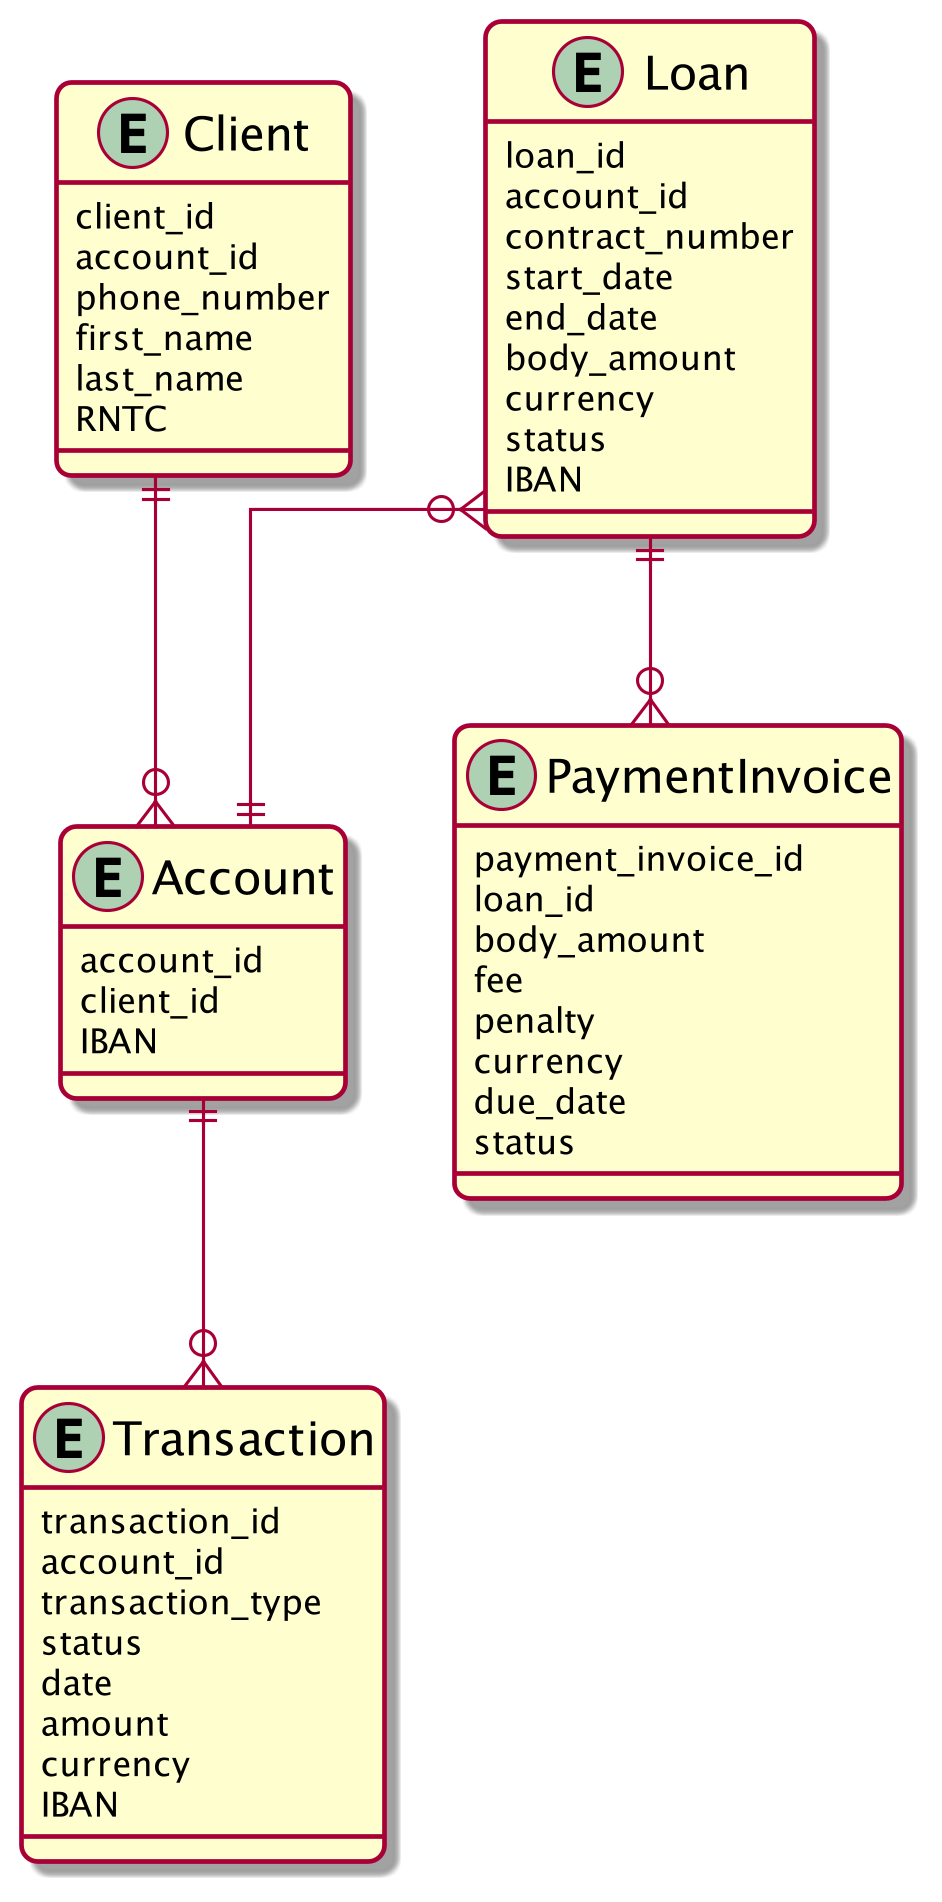

The diagram above was rendered by PlantUML. Its source (embedded in the PNG):
@startuml
skinparam dpi 300
skinparam linetype ortho
skinparam ParticipantPadding 50
skinparam roundcorner 10
skinparam classFontSize 15


entity "Loan" as loan {
    loan_id
    account_id
    contract_number
    start_date
    end_date
    body_amount
    currency
    status
    IBAN
}

entity "Client" as client {
    client_id
    account_id
    phone_number
    first_name
    last_name
    RNTC
}

entity "Account" as account{
    account_id
    client_id
    IBAN
}

entity "Transaction" as transaction{
    transaction_id
    account_id
    transaction_type
    status
    date
    amount
    currency
    IBAN
}

entity "PaymentInvoice" as invoice {
    payment_invoice_id
    loan_id
    body_amount
    fee
    penalty
    currency
    due_date
    status
}

client ||--o{ account
account ||--o{ transaction
loan }o--|| account
loan ||--o{ invoice


@enduml